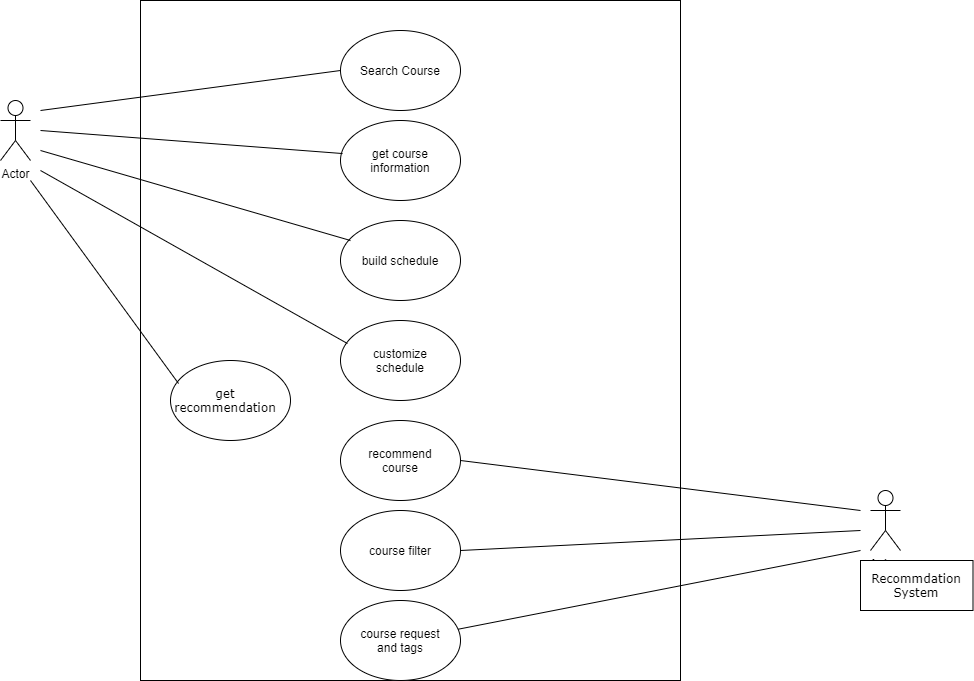

The diagram above was exported from draw.io. Its source (the exported page's mxGraphModel, read from the mxfile embedded in the PNG):
<mxGraphModel dx="1422" dy="762" grid="1" gridSize="10" guides="1" tooltips="1" connect="1" arrows="1" fold="1" page="1" pageScale="1" pageWidth="1169" pageHeight="826" background="#ffffff" math="0" shadow="0">
  <root>
    <mxCell id="0" />
    <mxCell id="1" parent="0" />
    <mxCell id="x7JTNSXgnnzlTBWGYiD8-41" value="Actor" style="shape=umlActor;verticalLabelPosition=bottom;verticalAlign=top;html=1;outlineConnect=0;" vertex="1" parent="1">
      <mxGeometry x="110" y="200" width="30" height="60" as="geometry" />
    </mxCell>
    <mxCell id="x7JTNSXgnnzlTBWGYiD8-42" value="" style="rounded=0;whiteSpace=wrap;html=1;" vertex="1" parent="1">
      <mxGeometry x="250" y="100" width="540" height="680" as="geometry" />
    </mxCell>
    <mxCell id="x7JTNSXgnnzlTBWGYiD8-43" value="" style="ellipse;whiteSpace=wrap;html=1;" vertex="1" parent="1">
      <mxGeometry x="450" y="130" width="120" height="80" as="geometry" />
    </mxCell>
    <mxCell id="x7JTNSXgnnzlTBWGYiD8-44" value="Search Course" style="text;html=1;strokeColor=none;fillColor=none;align=center;verticalAlign=middle;whiteSpace=wrap;rounded=0;" vertex="1" parent="1">
      <mxGeometry x="465" y="150" width="90" height="40" as="geometry" />
    </mxCell>
    <mxCell id="x7JTNSXgnnzlTBWGYiD8-45" value="" style="ellipse;whiteSpace=wrap;html=1;" vertex="1" parent="1">
      <mxGeometry x="450" y="220" width="120" height="80" as="geometry" />
    </mxCell>
    <mxCell id="x7JTNSXgnnzlTBWGYiD8-46" value="get course information" style="text;html=1;strokeColor=none;fillColor=none;align=center;verticalAlign=middle;whiteSpace=wrap;rounded=0;" vertex="1" parent="1">
      <mxGeometry x="465" y="240" width="90" height="40" as="geometry" />
    </mxCell>
    <mxCell id="x7JTNSXgnnzlTBWGYiD8-47" value="" style="ellipse;whiteSpace=wrap;html=1;" vertex="1" parent="1">
      <mxGeometry x="450" y="320" width="120" height="80" as="geometry" />
    </mxCell>
    <mxCell id="x7JTNSXgnnzlTBWGYiD8-48" value="build schedule" style="text;html=1;strokeColor=none;fillColor=none;align=center;verticalAlign=middle;whiteSpace=wrap;rounded=0;" vertex="1" parent="1">
      <mxGeometry x="465" y="340" width="90" height="40" as="geometry" />
    </mxCell>
    <mxCell id="x7JTNSXgnnzlTBWGYiD8-49" value="" style="ellipse;whiteSpace=wrap;html=1;" vertex="1" parent="1">
      <mxGeometry x="450" y="420" width="120" height="80" as="geometry" />
    </mxCell>
    <mxCell id="x7JTNSXgnnzlTBWGYiD8-50" value="customize schedule" style="text;html=1;strokeColor=none;fillColor=none;align=center;verticalAlign=middle;whiteSpace=wrap;rounded=0;" vertex="1" parent="1">
      <mxGeometry x="465" y="440" width="90" height="40" as="geometry" />
    </mxCell>
    <mxCell id="x7JTNSXgnnzlTBWGYiD8-51" value="" style="ellipse;whiteSpace=wrap;html=1;" vertex="1" parent="1">
      <mxGeometry x="450" y="520" width="120" height="80" as="geometry" />
    </mxCell>
    <mxCell id="x7JTNSXgnnzlTBWGYiD8-52" value="recommend course" style="text;html=1;strokeColor=none;fillColor=none;align=center;verticalAlign=middle;whiteSpace=wrap;rounded=0;" vertex="1" parent="1">
      <mxGeometry x="465" y="540" width="90" height="40" as="geometry" />
    </mxCell>
    <mxCell id="x7JTNSXgnnzlTBWGYiD8-53" value="" style="ellipse;whiteSpace=wrap;html=1;" vertex="1" parent="1">
      <mxGeometry x="450" y="610" width="120" height="80" as="geometry" />
    </mxCell>
    <mxCell id="x7JTNSXgnnzlTBWGYiD8-54" value="course filter" style="text;html=1;strokeColor=none;fillColor=none;align=center;verticalAlign=middle;whiteSpace=wrap;rounded=0;" vertex="1" parent="1">
      <mxGeometry x="465" y="630" width="90" height="40" as="geometry" />
    </mxCell>
    <mxCell id="x7JTNSXgnnzlTBWGYiD8-55" value="" style="ellipse;whiteSpace=wrap;html=1;" vertex="1" parent="1">
      <mxGeometry x="450" y="700" width="120" height="80" as="geometry" />
    </mxCell>
    <mxCell id="x7JTNSXgnnzlTBWGYiD8-56" value="course request and tags" style="text;html=1;strokeColor=none;fillColor=none;align=center;verticalAlign=middle;whiteSpace=wrap;rounded=0;" vertex="1" parent="1">
      <mxGeometry x="465" y="720" width="90" height="40" as="geometry" />
    </mxCell>
    <object label="Actor" id="x7JTNSXgnnzlTBWGYiD8-57">
      <mxCell style="shape=umlActor;verticalLabelPosition=bottom;verticalAlign=top;html=1;outlineConnect=0;fontFamily=Verdana;align=center;labelBackgroundColor=none;labelBorderColor=none;whiteSpace=wrap;" vertex="1" parent="1">
        <mxGeometry x="980" y="590" width="30" height="60" as="geometry" />
      </mxCell>
    </object>
    <mxCell id="x7JTNSXgnnzlTBWGYiD8-68" value="" style="endArrow=none;html=1;exitX=1;exitY=0.5;exitDx=0;exitDy=0;" edge="1" parent="1" source="x7JTNSXgnnzlTBWGYiD8-51">
      <mxGeometry width="50" height="50" relative="1" as="geometry">
        <mxPoint x="910" y="630" as="sourcePoint" />
        <mxPoint x="970" y="610" as="targetPoint" />
      </mxGeometry>
    </mxCell>
    <mxCell id="x7JTNSXgnnzlTBWGYiD8-69" value="" style="endArrow=none;html=1;exitX=1;exitY=0.5;exitDx=0;exitDy=0;" edge="1" parent="1" source="x7JTNSXgnnzlTBWGYiD8-53">
      <mxGeometry width="50" height="50" relative="1" as="geometry">
        <mxPoint x="880" y="690" as="sourcePoint" />
        <mxPoint x="970" y="630" as="targetPoint" />
      </mxGeometry>
    </mxCell>
    <mxCell id="x7JTNSXgnnzlTBWGYiD8-70" value="" style="endArrow=none;html=1;" edge="1" parent="1" source="x7JTNSXgnnzlTBWGYiD8-55">
      <mxGeometry width="50" height="50" relative="1" as="geometry">
        <mxPoint x="850" y="770" as="sourcePoint" />
        <mxPoint x="970" y="650" as="targetPoint" />
      </mxGeometry>
    </mxCell>
    <mxCell id="x7JTNSXgnnzlTBWGYiD8-73" value="" style="rounded=0;whiteSpace=wrap;html=1;labelBackgroundColor=none;gradientColor=none;fontFamily=Verdana;align=center;" vertex="1" parent="1">
      <mxGeometry x="970" y="660" width="112.5" height="50" as="geometry" />
    </mxCell>
    <mxCell id="x7JTNSXgnnzlTBWGYiD8-75" value="Recommdation&lt;br&gt;System" style="text;html=1;strokeColor=none;fillColor=none;align=center;verticalAlign=middle;whiteSpace=wrap;rounded=0;labelBackgroundColor=none;fontFamily=Verdana;" vertex="1" parent="1">
      <mxGeometry x="976.25" y="660" width="100" height="50" as="geometry" />
    </mxCell>
    <mxCell id="x7JTNSXgnnzlTBWGYiD8-77" value="" style="endArrow=none;html=1;fontFamily=Verdana;entryX=0;entryY=0.5;entryDx=0;entryDy=0;" edge="1" parent="1" target="x7JTNSXgnnzlTBWGYiD8-43">
      <mxGeometry width="50" height="50" relative="1" as="geometry">
        <mxPoint x="150" y="210" as="sourcePoint" />
        <mxPoint x="240" y="170" as="targetPoint" />
      </mxGeometry>
    </mxCell>
    <mxCell id="x7JTNSXgnnzlTBWGYiD8-78" value="" style="endArrow=none;html=1;fontFamily=Verdana;entryX=0.017;entryY=0.413;entryDx=0;entryDy=0;entryPerimeter=0;" edge="1" parent="1" target="x7JTNSXgnnzlTBWGYiD8-45">
      <mxGeometry width="50" height="50" relative="1" as="geometry">
        <mxPoint x="150" y="230" as="sourcePoint" />
        <mxPoint x="260" y="240" as="targetPoint" />
      </mxGeometry>
    </mxCell>
    <mxCell id="x7JTNSXgnnzlTBWGYiD8-79" value="" style="endArrow=none;html=1;fontFamily=Verdana;entryX=0.083;entryY=0.25;entryDx=0;entryDy=0;entryPerimeter=0;" edge="1" parent="1" target="x7JTNSXgnnzlTBWGYiD8-47">
      <mxGeometry width="50" height="50" relative="1" as="geometry">
        <mxPoint x="150" y="250" as="sourcePoint" />
        <mxPoint x="240" y="330" as="targetPoint" />
      </mxGeometry>
    </mxCell>
    <mxCell id="x7JTNSXgnnzlTBWGYiD8-80" value="" style="endArrow=none;html=1;fontFamily=Verdana;entryX=0.058;entryY=0.288;entryDx=0;entryDy=0;entryPerimeter=0;" edge="1" parent="1" target="x7JTNSXgnnzlTBWGYiD8-49">
      <mxGeometry width="50" height="50" relative="1" as="geometry">
        <mxPoint x="150" y="270" as="sourcePoint" />
        <mxPoint x="310" y="330" as="targetPoint" />
      </mxGeometry>
    </mxCell>
    <mxCell id="x7JTNSXgnnzlTBWGYiD8-81" value="" style="ellipse;whiteSpace=wrap;html=1;labelBackgroundColor=none;gradientColor=none;fontFamily=Verdana;align=center;" vertex="1" parent="1">
      <mxGeometry x="280" y="460" width="120" height="80" as="geometry" />
    </mxCell>
    <mxCell id="x7JTNSXgnnzlTBWGYiD8-82" value="get recommendation" style="text;html=1;strokeColor=none;fillColor=none;align=center;verticalAlign=middle;whiteSpace=wrap;rounded=0;labelBackgroundColor=none;fontFamily=Verdana;" vertex="1" parent="1">
      <mxGeometry x="300" y="470" width="70" height="60" as="geometry" />
    </mxCell>
    <mxCell id="x7JTNSXgnnzlTBWGYiD8-83" value="" style="endArrow=none;html=1;fontFamily=Verdana;entryX=0.067;entryY=0.288;entryDx=0;entryDy=0;entryPerimeter=0;" edge="1" parent="1" target="x7JTNSXgnnzlTBWGYiD8-81">
      <mxGeometry width="50" height="50" relative="1" as="geometry">
        <mxPoint x="140" y="280" as="sourcePoint" />
        <mxPoint x="220" y="420" as="targetPoint" />
      </mxGeometry>
    </mxCell>
  </root>
</mxGraphModel>